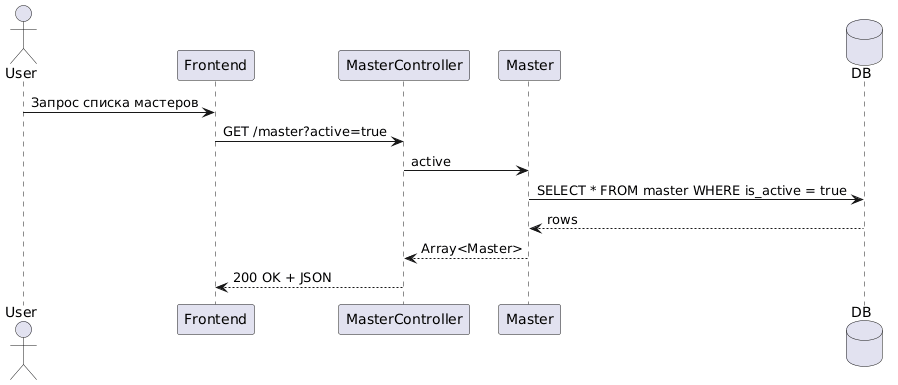

The diagram above was rendered by PlantUML. Its source (embedded in the PNG):
@startuml
actor User
participant "Frontend" as JS
participant "MasterController" as MC
participant "Master" as MM
database DB

User -> JS : Запрос списка мастеров
JS -> MC : GET /master?active=true
MC -> MM : active
MM -> DB : SELECT * FROM master WHERE is_active = true
DB --> MM : rows
MM --> MC : Array<Master>
MC --> JS : 200 OK + JSON
@enduml